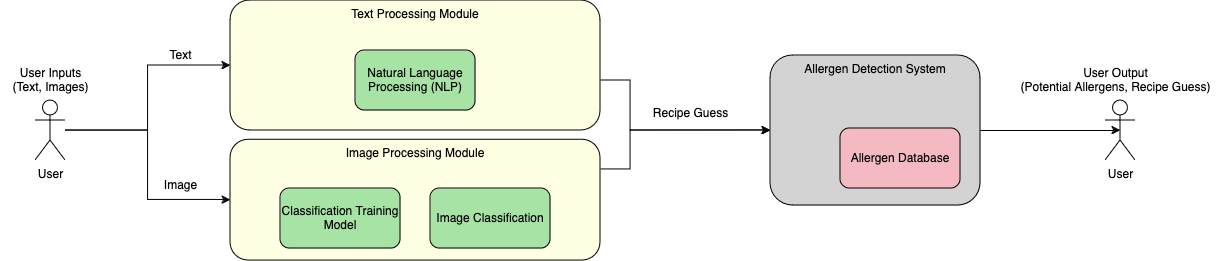

The diagram above was exported from draw.io. Its source (the exported page's mxGraphModel, read from the mxfile embedded in the PNG):
<mxGraphModel dx="1735" dy="1169" grid="1" gridSize="10" guides="1" tooltips="1" connect="1" arrows="1" fold="1" page="1" pageScale="1" pageWidth="850" pageHeight="1100" background="none" math="0" shadow="0">
  <root>
    <mxCell id="0" />
    <mxCell id="1" parent="0" />
    <mxCell id="2" value="&lt;div&gt;User Inputs&lt;/div&gt;&lt;div&gt;(Text, Images)&lt;br&gt;&lt;/div&gt;" style="text;html=1;align=center;verticalAlign=middle;resizable=0;points=[];autosize=1;strokeColor=none;fillColor=none;" vertex="1" parent="1">
      <mxGeometry x="80" y="830" width="100" height="40" as="geometry" />
    </mxCell>
    <mxCell id="3" style="edgeStyle=orthogonalEdgeStyle;rounded=0;orthogonalLoop=1;jettySize=auto;html=1;entryX=0;entryY=0.5;entryDx=0;entryDy=0;" edge="1" source="5" target="9" parent="1">
      <mxGeometry relative="1" as="geometry" />
    </mxCell>
    <mxCell id="4" style="edgeStyle=orthogonalEdgeStyle;rounded=0;orthogonalLoop=1;jettySize=auto;html=1;" edge="1" source="5" target="11" parent="1">
      <mxGeometry relative="1" as="geometry" />
    </mxCell>
    <mxCell id="5" value="User" style="shape=umlActor;verticalLabelPosition=bottom;verticalAlign=top;html=1;outlineConnect=0;" vertex="1" parent="1">
      <mxGeometry x="115" y="870" width="30" height="60" as="geometry" />
    </mxCell>
    <mxCell id="6" value="User" style="shape=umlActor;verticalLabelPosition=bottom;verticalAlign=top;html=1;outlineConnect=0;" vertex="1" parent="1">
      <mxGeometry x="1185" y="870" width="30" height="60" as="geometry" />
    </mxCell>
    <mxCell id="7" value="&lt;div&gt;User Output&lt;/div&gt;&lt;div&gt;(Potential Allergens, Recipe Guess)&lt;br&gt;&lt;/div&gt;" style="text;html=1;align=center;verticalAlign=middle;resizable=0;points=[];autosize=1;strokeColor=none;fillColor=none;" vertex="1" parent="1">
      <mxGeometry x="1090" y="830" width="210" height="40" as="geometry" />
    </mxCell>
    <mxCell id="8" style="edgeStyle=orthogonalEdgeStyle;rounded=0;orthogonalLoop=1;jettySize=auto;html=1;entryX=0;entryY=0.5;entryDx=0;entryDy=0;" edge="1" source="9" target="14" parent="1">
      <mxGeometry relative="1" as="geometry">
        <Array as="points">
          <mxPoint x="710" y="850" />
          <mxPoint x="710" y="900" />
        </Array>
      </mxGeometry>
    </mxCell>
    <mxCell id="9" value="Text Processing Module" style="rounded=1;whiteSpace=wrap;html=1;fillColor=#FFFFE3;verticalAlign=top;" vertex="1" parent="1">
      <mxGeometry x="310" y="770" width="370" height="130" as="geometry" />
    </mxCell>
    <mxCell id="10" style="edgeStyle=orthogonalEdgeStyle;rounded=0;orthogonalLoop=1;jettySize=auto;html=1;" edge="1" source="11" target="14" parent="1">
      <mxGeometry relative="1" as="geometry">
        <Array as="points">
          <mxPoint x="710" y="939" />
          <mxPoint x="710" y="900" />
        </Array>
      </mxGeometry>
    </mxCell>
    <mxCell id="11" value="Image Processing Module" style="rounded=1;whiteSpace=wrap;html=1;fillColor=#FFFFE3;verticalAlign=top;" vertex="1" parent="1">
      <mxGeometry x="310" y="909.2" width="370" height="120.8" as="geometry" />
    </mxCell>
    <mxCell id="12" value="&lt;div&gt;Text&lt;/div&gt;" style="text;html=1;align=center;verticalAlign=middle;resizable=0;points=[];autosize=1;strokeColor=none;fillColor=none;" vertex="1" parent="1">
      <mxGeometry x="235" y="810" width="50" height="30" as="geometry" />
    </mxCell>
    <mxCell id="13" value="Image" style="text;html=1;align=center;verticalAlign=middle;resizable=0;points=[];autosize=1;strokeColor=none;fillColor=none;" vertex="1" parent="1">
      <mxGeometry x="230" y="940" width="60" height="30" as="geometry" />
    </mxCell>
    <mxCell id="14" value="Allergen Detection System" style="rounded=1;whiteSpace=wrap;html=1;fillColor=#D3D3D3;verticalAlign=top;" vertex="1" parent="1">
      <mxGeometry x="850" y="825" width="210" height="150" as="geometry" />
    </mxCell>
    <mxCell id="15" value="Recipe Guess" style="text;html=1;align=center;verticalAlign=middle;resizable=0;points=[];autosize=1;strokeColor=none;fillColor=none;" vertex="1" parent="1">
      <mxGeometry x="720" y="868" width="100" height="30" as="geometry" />
    </mxCell>
    <mxCell id="16" value="Allergen Database" style="rounded=1;whiteSpace=wrap;html=1;fillColor=#F4B9C1;" vertex="1" parent="1">
      <mxGeometry x="920" y="898" width="120" height="60" as="geometry" />
    </mxCell>
    <mxCell id="17" style="edgeStyle=orthogonalEdgeStyle;rounded=0;orthogonalLoop=1;jettySize=auto;html=1;entryX=0.5;entryY=0.5;entryDx=0;entryDy=0;entryPerimeter=0;" edge="1" source="14" target="6" parent="1">
      <mxGeometry relative="1" as="geometry" />
    </mxCell>
    <mxCell id="18" value="Natural Language Processing (NLP)" style="rounded=1;whiteSpace=wrap;html=1;fillColor=#A8E3A6;" vertex="1" parent="1">
      <mxGeometry x="435" y="820" width="120" height="60" as="geometry" />
    </mxCell>
    <mxCell id="19" value="Classification Training Model" style="rounded=1;whiteSpace=wrap;html=1;fillColor=#A8E3A6;" vertex="1" parent="1">
      <mxGeometry x="360" y="958" width="120" height="60" as="geometry" />
    </mxCell>
    <mxCell id="20" value="Image Classification" style="rounded=1;whiteSpace=wrap;html=1;fillColor=#A8E3A6;" vertex="1" parent="1">
      <mxGeometry x="510" y="958" width="120" height="60" as="geometry" />
    </mxCell>
  </root>
</mxGraphModel>